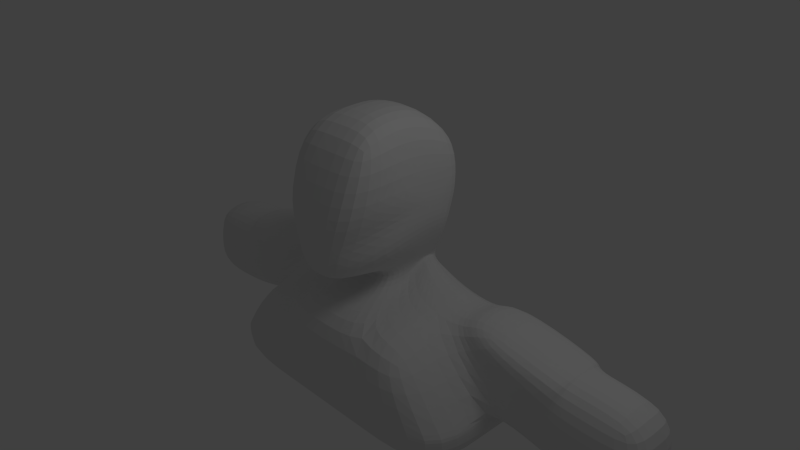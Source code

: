 # Source: model_forerunner.blend  (saved by Blender 2.63.0; exported with 4.5.12 LTS)
import bpy
from mathutils import Matrix  # noqa: F401  (used for matrix-valued properties, if any)

bpy.ops.wm.read_factory_settings(use_empty=True)
scene = bpy.context.scene
scene.name = 'Scene'

# ---- collections
col_collection_1 = bpy.data.collections.new('Collection 1'); scene.collection.children.link(col_collection_1)

# ---- materials (node trees are filled in below, after node groups)
mat_material = bpy.data.materials.new('Material')
mat_material.alpha_threshold = 0.0
mat_material.use_transparent_shadow = False
mat_material.roughness = 0.5
mat_material.line_color = (0.0, 0.0, 0.0, 1.0)

# ---- material node trees

# ---- world
world_world = bpy.data.worlds.new('World'); scene.world = world_world
world_world.color = (0.05088, 0.05088, 0.05088)
world_world.use_sun_shadow = False
world_world.sun_shadow_jitter_overblur = 0.0
world_world.cycles.sampling_method = 'MANUAL'
world_world.cycles.sample_map_resolution = 256

# ---- cameras
cam_camera = bpy.data.cameras.new('Camera')
cam_camera.clip_end = 100.0
cam_camera.lens = 35.0
cam_camera.sensor_width = 32.0
cam_camera.sensor_height = 18.0
cam_camera.ortho_scale = 7.314
cam_camera.dof.focus_distance = 0.0
cam_camera.dof.aperture_fstop = 128.0

# ---- lights
light_lamp = bpy.data.lights.new('Lamp', 'POINT')
light_lamp.transmission_factor = 0.0
light_lamp.cutoff_distance = 30.0
light_lamp.energy = 100.0
light_lamp.shadow_buffer_clip_start = 1.001
light_lamp.shadow_soft_size = 1.0
light_lamp.shadow_maximum_resolution = 0.006
light_lamp.use_absolute_resolution = True
light_lamp.cycles.use_multiple_importance_sampling = False

# ---- meshes
me_cube = bpy.data.meshes.new('Cube')
me_cube.from_pydata([(0.7, 1.0, -1.5), (0.7, -1.0, -1.5), (0.7, 1.0, 1.0), (0.7, -1.0, 1.0), (0.0, 1.0, -1.5), (0.7, 0.8, 0.4), (0.0, -1.0, -1.5), (0.2, -1.0, 0.0), (0.7, -5.364e-07, 1.0), (2.384e-07, 1.0, 1.0), (-5.364e-07, -1.0, 1.0), (0.7, 1.0, -0.5), (0.7, -0.6, 0.3), (0.0, -1.0, 0.0), (0.0, 0.8, 0.4), (0.6, 1.0, 1.5), (0.7, -0.6, 1.9), (0.5, -5.364e-07, 2.0), (0.0, 1.0, 1.6), (0.0, -0.6, 1.9), (0.0, -1.788e-07, 2.0), (0.7, 1.0, -2.0), (0.7, -1.0, -2.0), (0.7, -5.96e-08, -2.0), (0.0, 1.0, -2.0), (0.0, -1.0, -2.0), (0.0, 1.192e-07, -2.0), (0.7, -1.0, -0.5), (0.7, -1.788e-07, -0.5), (-1.49e-07, -1.0, -0.5), (2.086e-07, 1.0, -0.5), (0.0, 0.85, -0.3875), (0.0, -0.25, -0.3875), (0.3656, 0.3, -0.3875), (0.3656, -0.25, -0.3875), (0.0, 0.85, -0.1125), (0.0, 0.05, -0.1125), (0.3656, 0.3, -0.1125), (0.3656, 0.85, -0.3875), (0.3656, 0.05, -0.1125), (0.3656, 0.85, -0.1125), (0.2828, -0.475, -0.05625), (0.5328, 0.15, 0.1438), (0.5328, 0.825, 0.1437), (-1.49e-07, -0.475, -0.05625), (0.0, 0.825, 0.1437), (0.5328, 0.4875, 0.1438), (0.3656, 0.575, -0.1125), (0.4553, 0.575, 0.09725), (0.6886, 0.5, -0.1674), (0.0, 0.5, -2.0), (0.7, 0.5, -2.0), (0.0, 0.5, 2.0), (0.6, 0.5, 1.9), (0.7, 0.4, 0.6), (0.7, 0.5, 1.0), (0.7, 0.9, 0.7), (0.45, -1.0, 0.5), (0.7, -4.172e-07, 0.9), (0.0, -1.0, 0.6), (1.192e-07, 0.9, 0.7), (0.7, 0.45, 0.8), (2.0, 1.0, -1.5), (2.0, -1.0, -1.5), (2.0, -1.048e-07, -1.5), (1.2, 1.0, -0.5), (2.0, 1.0, -2.0), (2.0, -1.0, -2.0), (2.0, -1.048e-07, -2.0), (1.2, -1.0, -0.5), (1.2, -2.24e-07, -0.5), (1.122, 0.5, -0.4174), (2.0, 0.5, -2.0), (2.0, 0.5, -1.5), (8.941e-08, 1.0, -1.5), (0.7, 1.0, -1.5), (0.7, -1.0, -1.5), (0.0, -1.0, -1.5), (2.0, -1.048e-07, -1.5), (2.0, 1.0, -1.5), (2.0, -1.0, -1.5), (2.0, 0.5, -1.5), (2.927, 1.0, -0.5584), (2.927, -2.086e-07, -0.5584), (1.654, 1.0, -0.4169), (1.654, -2.384e-07, -0.4169), (1.654, 0.5, -0.2169), (2.927, 0.5, -0.5584), (1.427, -2.312e-07, -0.4585), (1.427, 0.5, -0.4585), (2.463, -1.567e-07, -1.029), (2.463, 1.0, -1.029), (1.427, 1.0, -0.4585), (3.125, 0.9, -1.778), (3.125, 0.1, -1.778), (3.125, 0.5, -1.878), (3.0, 0.9, -0.6626), (3.0, 0.1, -0.6626), (3.0, 0.5, -0.5626), (3.062, -1.49e-07, -1.22), (3.062, 1.0, -1.22), (2.963, 0.5, -0.5605), (2.963, 0.05, -0.6105), (2.763, 1.0, -1.125), (2.563, 0.95, -1.639), (2.563, 0.5, -1.689), (2.963, 0.95, -0.6105), (2.563, 0.05, -1.639), (2.763, -1.529e-07, -1.125), (4.121, 0.9, -1.805), (4.121, 0.1, -1.805), (4.121, 0.5, -1.905), (3.996, 0.9, -0.69), (3.996, 0.1, -0.69), (3.996, 0.5, -0.59), (4.059, -3.399e-07, -1.248), (4.059, 1.0, -1.248), (4.059, 0.5, -1.248)], [], [(58, 8, 3, 57), (74, 75, 21, 24), (75, 0, 62, 79), (10, 3, 16, 19), (55, 2, 15, 53), (48, 33, 28, 49), (45, 43, 40, 35), (61, 55, 8, 58), (33, 34, 27, 28), (57, 3, 10, 59), (56, 5, 14, 60), (11, 0, 4, 30), (17, 20, 19, 16), (53, 52, 20, 17), (17, 16, 3, 8), (18, 15, 2, 9), (51, 23, 26, 50), (23, 22, 25, 26), (27, 1, 63, 69), (77, 76, 1, 6), (28, 27, 69, 70), (72, 68, 23, 51), (1, 27, 29, 6), (46, 43, 5, 54), (34, 32, 29, 27), (34, 39, 36, 32), (44, 41, 7, 13), (42, 41, 39, 37), (11, 30, 31, 38), (40, 38, 31, 35), (48, 47, 37, 33), (33, 37, 39, 34), (14, 5, 43, 45), (47, 40, 43, 46), (36, 39, 41, 44), (12, 7, 41, 42), (42, 46, 54, 12), (38, 48, 49, 11), (8, 55, 53, 17), (76, 22, 67, 80), (56, 2, 55, 61), (71, 65, 11, 49), (21, 51, 50, 24), (15, 18, 52, 53), (38, 40, 47, 48), (37, 47, 46, 42), (12, 58, 57, 7), (54, 61, 58, 12), (7, 57, 59, 13), (2, 56, 60, 9), (5, 56, 61, 54), (81, 79, 62, 73), (78, 80, 67, 68), (64, 70, 69, 63), (88, 90, 83, 85), (89, 88, 85, 86), (78, 81, 73, 64), (49, 28, 70, 71), (68, 67, 22, 23), (65, 62, 0, 11), (51, 21, 66, 72), (4, 0, 75, 74), (21, 75, 79, 66), (25, 22, 76, 77), (1, 76, 80, 63), (72, 66, 79, 81), (64, 63, 80, 78), (68, 72, 81, 78), (87, 86, 85, 83), (82, 84, 86, 87), (101, 106, 82, 87), (89, 92, 65, 71), (105, 104, 93, 95), (92, 91, 62, 65), (70, 64, 90, 88), (71, 70, 88, 89), (101, 102, 97, 98), (86, 84, 92, 89), (103, 104, 62, 91), (84, 82, 91, 92), (114, 112, 96, 98), (99, 94, 110, 115), (95, 93, 109, 111), (100, 96, 112, 116), (108, 107, 94, 99), (105, 107, 64, 73), (103, 106, 96, 100), (108, 102, 83, 90), (98, 96, 106, 101), (73, 62, 104, 105), (87, 83, 102, 101), (100, 93, 104, 103), (90, 64, 107, 108), (95, 94, 107, 105), (91, 82, 106, 103), (99, 97, 102, 108), (117, 116, 112, 114), (117, 115, 110, 111), (111, 109, 116, 117), (114, 113, 115, 117), (115, 113, 97, 99), (111, 110, 94, 95), (116, 109, 93, 100), (98, 97, 113, 114)])
me_cube.materials.append(mat_material)
me_cube.use_remesh_preserve_volume = False
me_cube.use_remesh_preserve_attributes = False
me_cube.use_mirror_vertex_groups = False
me_cube.update()

# ---- objects
ob_forerunner = bpy.data.objects.new('Forerunner', me_cube)
ob_lamp = bpy.data.objects.new('Lamp', light_lamp)
ob_camera = bpy.data.objects.new('Camera', cam_camera)

# ---- transforms, parenting, visibility, modifiers, constraints
ob_forerunner.location = (0.0, 0.0, 0.0)
ob_forerunner.lock_rotations_4d = False
ob_forerunner.empty_display_type = 'ARROWS'
ob_forerunner.lineart.crease_threshold = 0.0
_m = ob_forerunner.modifiers.new('Mirror', 'MIRROR')
_m.use_clip = True
_m = ob_forerunner.modifiers.new('Subsurf', 'SUBSURF')
_m.uv_smooth = 'PRESERVE_CORNERS'
_m.quality = 2
_m.levels = 3
_m.show_only_control_edges = False
ob_lamp.location = (4.076, 1.005, 5.904)
ob_lamp.rotation_euler = (0.6503, 0.05522, 1.866)
ob_lamp.lock_rotations_4d = False
ob_lamp.empty_display_type = 'ARROWS'
ob_lamp.color = (0.0, 0.0, 0.0, 0.0)
ob_lamp.hide_viewport = True
ob_lamp.lineart.crease_threshold = 0.0
ob_camera.location = (7.481, -6.508, 5.344)
ob_camera.rotation_euler = (1.109, 0.01082, 0.8149)
ob_camera.lock_rotations_4d = False
ob_camera.empty_display_type = 'ARROWS'
ob_camera.color = (0.0, 0.0, 0.0, 0.0)
ob_camera.hide_viewport = True
ob_camera.display_type = 'WIRE'
ob_camera.lineart.crease_threshold = 0.0

# ---- collection membership
col_collection_1.objects.link(ob_forerunner)
col_collection_1.objects.link(ob_lamp)
col_collection_1.objects.link(ob_camera)

# ---- scene / render settings (as saved in the file)
scene.camera = ob_camera
scene.frame_start = 1; scene.frame_end = 250; scene.frame_set(0)
scene.render.engine = 'BLENDER_EEVEE_NEXT'
scene.render.image_settings.color_mode = 'RGB'
scene.render.image_settings.compression = 90
scene.render.resolution_percentage = 50
scene.render.dither_intensity = 0.0
scene.render.bake_margin = 2
scene.render.bake_bias = 0.0
scene.cycles.use_denoising = False
scene.cycles.samples = 10
scene.cycles.sampling_pattern = 'TABULATED_SOBOL'
scene.cycles.light_sampling_threshold = 0.0
scene.cycles.use_adaptive_sampling = False
scene.cycles.use_light_tree = False
scene.cycles.blur_glossy = 0.0
scene.cycles.volume_bounces = 1
scene.cycles.pixel_filter_type = 'GAUSSIAN'
scene.cycles.sample_clamp_indirect = 0.0
scene.view_settings.view_transform = 'Standard'
bpy.context.view_layer.update()
